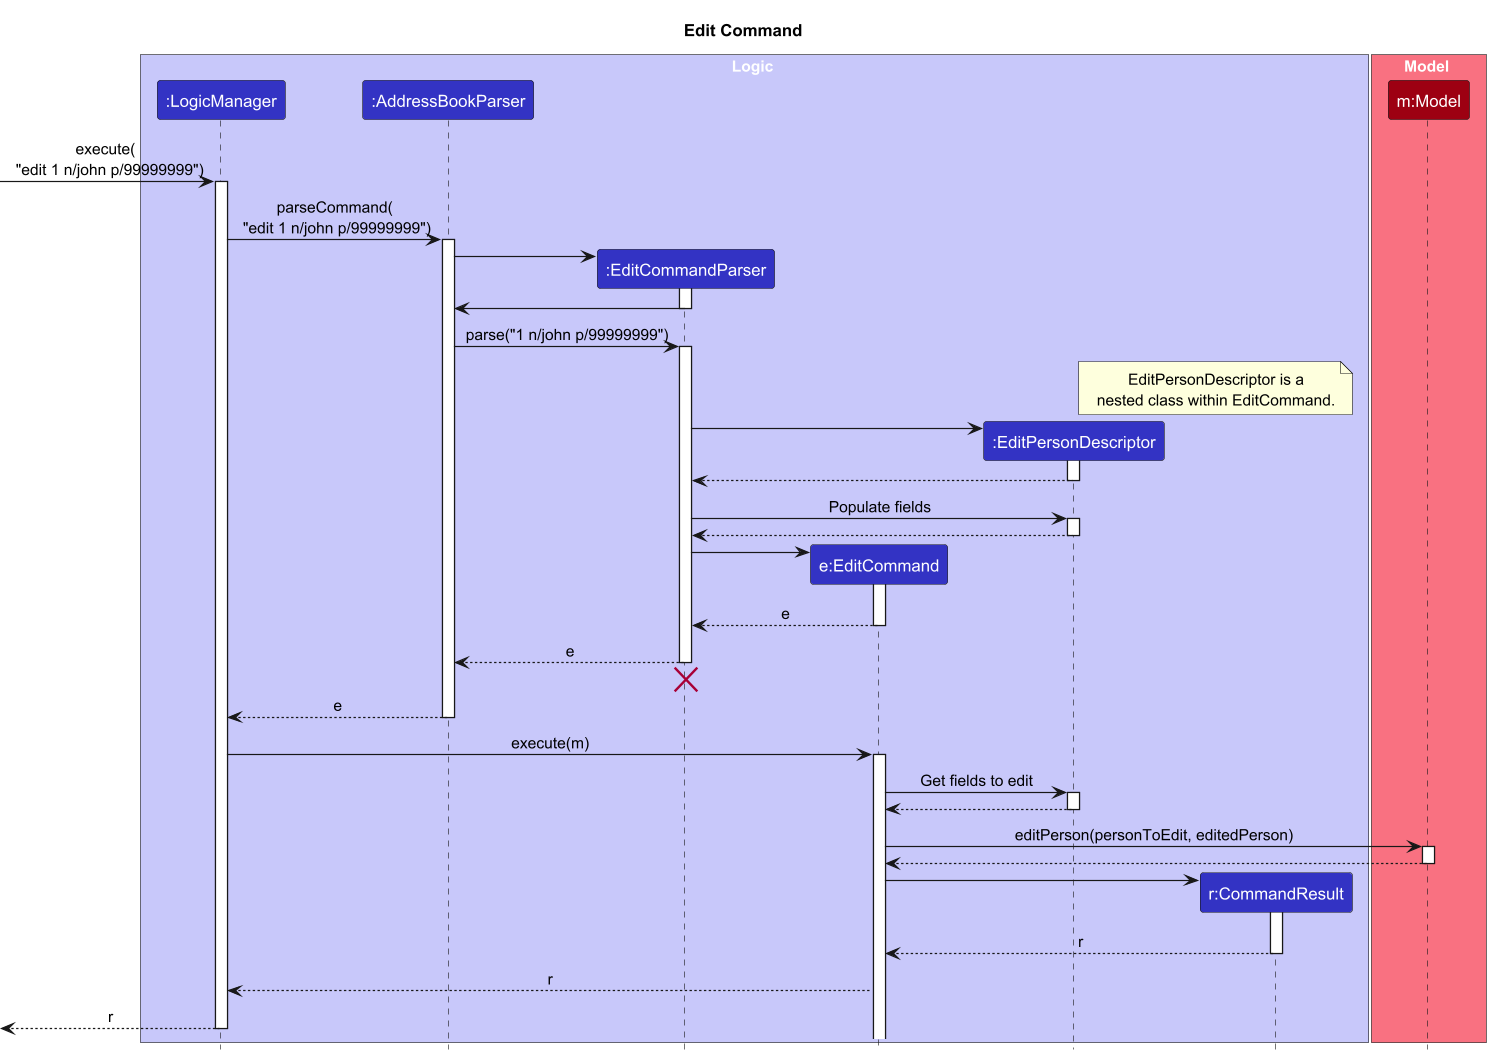

The diagram above was rendered by PlantUML. Its source (embedded in the PNG):
@startuml
!include style.puml
skinparam ArrowFontStyle plain
scale 3

title Edit Command

box Logic LOGIC_COLOR_T1
participant ":LogicManager" as LogicManager LOGIC_COLOR
participant ":AddressBookParser" as AddressBookParser LOGIC_COLOR
participant ":EditCommandParser" as EditCommandParser LOGIC_COLOR
participant "e:EditCommand" as EditCommand LOGIC_COLOR
participant ":EditPersonDescriptor" as EditPersonDescriptor LOGIC_COLOR
participant "r:CommandResult" as CommandResult LOGIC_COLOR
end box

box Model MODEL_COLOR_T1
participant "m:Model" as Model MODEL_COLOR
end box

[-> LogicManager : execute( \n "edit 1 n/john p/99999999")
activate LogicManager

LogicManager -> AddressBookParser : parseCommand(\n "edit 1 n/john p/99999999")
activate AddressBookParser

create EditCommandParser
AddressBookParser -> EditCommandParser
activate EditCommandParser

EditCommandParser -> AddressBookParser
deactivate

AddressBookParser -> EditCommandParser: parse("1 n/john p/99999999")
activate EditCommandParser

create EditPersonDescriptor

note right of EditPersonDescriptor
EditPersonDescriptor is a
nested class within EditCommand.
end note

EditCommandParser -> EditPersonDescriptor
activate EditPersonDescriptor
return

EditCommandParser -> EditPersonDescriptor : Populate fields
activate EditPersonDescriptor
return

create EditCommand
EditCommandParser -> EditCommand
activate EditCommand
EditCommand --> EditCommandParser : e
deactivate EditCommand

EditCommandParser --> AddressBookParser : e
deactivate EditCommandParser

'Hidden arrow to position the destroy marker below the end of the activation bar.
EditCommandParser -[hidden]-> AddressBookParser
destroy EditCommandParser

AddressBookParser --> LogicManager : e
deactivate AddressBookParser

LogicManager -> EditCommand : execute(m)
activate EditCommand

EditCommand -> EditPersonDescriptor : Get fields to edit
activate EditPersonDescriptor
EditPersonDescriptor --> EditCommand
deactivate EditPersonDescriptor

EditCommand -> Model : editPerson(personToEdit, editedPerson)
activate Model
Model --> EditCommand
deactivate Model

create CommandResult
EditCommand -> CommandResult
activate CommandResult
CommandResult --> EditCommand : r
deactivate CommandResult

EditCommand --> LogicManager : r

[<--LogicManager : r
deactivate LogicManager
@enduml